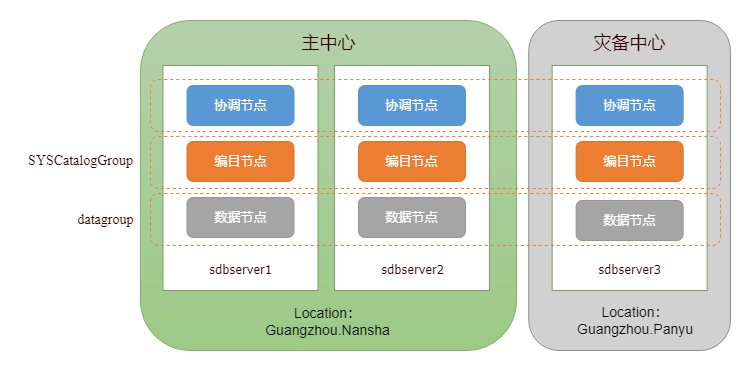

The diagram above was exported from draw.io. Its source (the exported page's mxGraphModel, read from the mxfile embedded in the PNG):
<mxGraphModel dx="3583" dy="985" grid="1" gridSize="10" guides="1" tooltips="1" connect="0" arrows="0" fold="1" page="1" pageScale="1" pageWidth="827" pageHeight="1169" math="0" shadow="0">
  <root>
    <mxCell id="0" />
    <mxCell id="1" parent="0" />
    <mxCell id="1beEi21uXIhjsfydyePR-1" value="" style="rounded=1;whiteSpace=wrap;html=1;strokeColor=#82b366;strokeWidth=1;gradientDirection=south;fillColor=#B5D1AB;gradientColor=#9DCA87;" parent="1" vertex="1">
      <mxGeometry x="-1990" y="710" width="376" height="330" as="geometry" />
    </mxCell>
    <mxCell id="1beEi21uXIhjsfydyePR-2" value="" style="rounded=0;whiteSpace=wrap;html=1;strokeWidth=1;strokeColor=#7B9E65;" parent="1" vertex="1">
      <mxGeometry x="-1967.5" y="755" width="155" height="225" as="geometry" />
    </mxCell>
    <mxCell id="1beEi21uXIhjsfydyePR-3" value="&lt;font color=&quot;#ffffff&quot; style=&quot;font-size: 13px&quot;&gt;协调节点&lt;/font&gt;" style="rounded=1;whiteSpace=wrap;html=1;strokeWidth=1;fillColor=#5A98D5;strokeColor=#5793CF;" parent="1" vertex="1">
      <mxGeometry x="-1943.5" y="775" width="107" height="40" as="geometry" />
    </mxCell>
    <mxCell id="1beEi21uXIhjsfydyePR-4" value="&lt;font color=&quot;#ffffff&quot;&gt;&lt;span style=&quot;font-size: 13px&quot;&gt;编目节点&lt;/span&gt;&lt;/font&gt;" style="rounded=1;whiteSpace=wrap;html=1;strokeWidth=1;fillColor=#ED7D31;strokeColor=#D9722D;" parent="1" vertex="1">
      <mxGeometry x="-1943.5" y="831" width="107" height="40" as="geometry" />
    </mxCell>
    <mxCell id="1beEi21uXIhjsfydyePR-6" value="&lt;span style=&quot;color: rgb(255 , 255 , 255) ; font-size: 13px&quot;&gt;数据节点&lt;/span&gt;" style="rounded=1;whiteSpace=wrap;html=1;strokeWidth=1;fillColor=#A5A5A5;strokeColor=#949494;" parent="1" vertex="1">
      <mxGeometry x="-1943.5" y="887" width="107" height="40" as="geometry" />
    </mxCell>
    <mxCell id="1beEi21uXIhjsfydyePR-14" value="" style="rounded=1;whiteSpace=wrap;html=1;strokeWidth=1;gradientDirection=south;fillColor=#D1D1D1;strokeColor=#8F8F8F;" parent="1" vertex="1">
      <mxGeometry x="-1601.75" y="710" width="201.75" height="330" as="geometry" />
    </mxCell>
    <mxCell id="1beEi21uXIhjsfydyePR-21" value="&lt;div&gt;&lt;span style=&quot;color: rgb(51 , 0 , 0) ; font-family: &amp;#34;tahoma&amp;#34; ; line-height: 100%&quot;&gt;&lt;font style=&quot;font-size: 13px&quot;&gt;sdbserver1&lt;/font&gt;&lt;/span&gt;&lt;/div&gt;" style="text;html=1;resizable=0;autosize=1;align=center;verticalAlign=middle;points=[];fillColor=none;strokeColor=none;rounded=0;strokeWidth=1;" parent="1" vertex="1">
      <mxGeometry x="-1930" y="950" width="80" height="20" as="geometry" />
    </mxCell>
    <mxCell id="1beEi21uXIhjsfydyePR-29" value="&lt;font color=&quot;#330000&quot; face=&quot;tahoma&quot;&gt;主中心&lt;/font&gt;" style="text;html=1;resizable=0;autosize=1;align=center;verticalAlign=middle;points=[];fillColor=none;strokeColor=none;rounded=0;strokeWidth=1;fontSize=18;" parent="1" vertex="1">
      <mxGeometry x="-1837.01" y="718" width="70" height="30" as="geometry" />
    </mxCell>
    <mxCell id="1beEi21uXIhjsfydyePR-30" value="&lt;font color=&quot;#330000&quot; face=&quot;tahoma&quot; style=&quot;font-size: 18px&quot;&gt;&lt;span style=&quot;font-size: 18px&quot;&gt;&lt;span style=&quot;font-size: 18px&quot;&gt;灾备中心&lt;/span&gt;&lt;/span&gt;&lt;/font&gt;" style="text;html=1;resizable=0;autosize=1;align=center;verticalAlign=middle;points=[];fillColor=none;strokeColor=none;rounded=0;strokeWidth=1;fontSize=18;" parent="1" vertex="1">
      <mxGeometry x="-1545.87" y="718" width="90" height="30" as="geometry" />
    </mxCell>
    <mxCell id="1beEi21uXIhjsfydyePR-31" value="&lt;font color=&quot;#330000&quot; style=&quot;font-size: 14px&quot;&gt;&lt;span style=&quot;font-size: 14px&quot;&gt;&lt;span style=&quot;font-size: 14px&quot;&gt;datagroup&lt;/span&gt;&lt;/span&gt;&lt;/font&gt;" style="text;html=1;resizable=0;autosize=1;align=center;verticalAlign=middle;points=[];fillColor=none;strokeColor=none;rounded=0;strokeWidth=1;fontSize=14;fontFamily=Times New Roman;fontStyle=0" parent="1" vertex="1">
      <mxGeometry x="-2060" y="900" width="70" height="20" as="geometry" />
    </mxCell>
    <mxCell id="jHKQcjmJjeuuRqDLVrn2-1" value="&lt;font style=&quot;font-size: 14px&quot;&gt;Location：Guangzhou.Nansha&lt;/font&gt;" style="rounded=0;whiteSpace=wrap;html=1;fillColor=none;strokeColor=none;" parent="1" vertex="1">
      <mxGeometry x="-1889.6299999999999" y="980" width="175.25" height="62.5" as="geometry" />
    </mxCell>
    <mxCell id="jHKQcjmJjeuuRqDLVrn2-2" value="&lt;font style=&quot;font-size: 14px&quot;&gt;Location：Guangzhou.Panyu&lt;/font&gt;" style="rounded=0;whiteSpace=wrap;html=1;fillColor=none;strokeColor=none;" parent="1" vertex="1">
      <mxGeometry x="-1578.3699999999997" y="980" width="166.25" height="60" as="geometry" />
    </mxCell>
    <mxCell id="ZWinx5dVABO4ehj9TMwV-1" value="&lt;font color=&quot;#330000&quot; style=&quot;font-size: 14px&quot;&gt;&lt;span style=&quot;font-size: 14px&quot;&gt;&lt;span style=&quot;font-size: 14px&quot;&gt;SYSCatalogGroup&lt;/span&gt;&lt;/span&gt;&lt;/font&gt;" style="text;html=1;resizable=0;autosize=1;align=center;verticalAlign=middle;points=[];fillColor=none;strokeColor=none;rounded=0;strokeWidth=1;fontSize=14;fontFamily=Times New Roman;fontStyle=0" parent="1" vertex="1">
      <mxGeometry x="-2110" y="841" width="120" height="20" as="geometry" />
    </mxCell>
    <mxCell id="ZWinx5dVABO4ehj9TMwV-28" value="" style="rounded=0;whiteSpace=wrap;html=1;strokeWidth=1;strokeColor=#7B9E65;" parent="1" vertex="1">
      <mxGeometry x="-1796" y="755" width="155" height="225" as="geometry" />
    </mxCell>
    <mxCell id="ZWinx5dVABO4ehj9TMwV-29" value="&lt;font color=&quot;#ffffff&quot; style=&quot;font-size: 13px&quot;&gt;协调节点&lt;/font&gt;" style="rounded=1;whiteSpace=wrap;html=1;strokeWidth=1;fillColor=#5A98D5;strokeColor=#5793CF;" parent="1" vertex="1">
      <mxGeometry x="-1772" y="775" width="107" height="40" as="geometry" />
    </mxCell>
    <mxCell id="ZWinx5dVABO4ehj9TMwV-30" value="&lt;font color=&quot;#ffffff&quot;&gt;&lt;span style=&quot;font-size: 13px&quot;&gt;编目节点&lt;/span&gt;&lt;/font&gt;" style="rounded=1;whiteSpace=wrap;html=1;strokeWidth=1;fillColor=#ED7D31;strokeColor=#D9722D;" parent="1" vertex="1">
      <mxGeometry x="-1772" y="831" width="107" height="40" as="geometry" />
    </mxCell>
    <mxCell id="ZWinx5dVABO4ehj9TMwV-31" value="&lt;span style=&quot;color: rgb(255 , 255 , 255) ; font-size: 13px&quot;&gt;数据节点&lt;/span&gt;" style="rounded=1;whiteSpace=wrap;html=1;strokeWidth=1;fillColor=#A5A5A5;strokeColor=#949494;" parent="1" vertex="1">
      <mxGeometry x="-1772" y="887" width="107" height="40" as="geometry" />
    </mxCell>
    <mxCell id="ZWinx5dVABO4ehj9TMwV-32" value="&lt;div&gt;&lt;span style=&quot;color: rgb(51 , 0 , 0) ; font-family: &amp;#34;tahoma&amp;#34; ; line-height: 100%&quot;&gt;&lt;font style=&quot;font-size: 13px&quot;&gt;sdbserver2&lt;/font&gt;&lt;/span&gt;&lt;/div&gt;" style="text;html=1;resizable=0;autosize=1;align=center;verticalAlign=middle;points=[];fillColor=none;strokeColor=none;rounded=0;strokeWidth=1;" parent="1" vertex="1">
      <mxGeometry x="-1758.5" y="950" width="80" height="20" as="geometry" />
    </mxCell>
    <mxCell id="ZWinx5dVABO4ehj9TMwV-33" value="" style="rounded=0;whiteSpace=wrap;html=1;strokeWidth=1;strokeColor=#7B9E65;" parent="1" vertex="1">
      <mxGeometry x="-1578.37" y="755" width="155" height="225" as="geometry" />
    </mxCell>
    <mxCell id="ZWinx5dVABO4ehj9TMwV-34" value="&lt;font color=&quot;#ffffff&quot; style=&quot;font-size: 13px&quot;&gt;协调节点&lt;/font&gt;" style="rounded=1;whiteSpace=wrap;html=1;strokeWidth=1;fillColor=#5A98D5;strokeColor=#5793CF;" parent="1" vertex="1">
      <mxGeometry x="-1554.37" y="775" width="107" height="40" as="geometry" />
    </mxCell>
    <mxCell id="ZWinx5dVABO4ehj9TMwV-35" value="&lt;font color=&quot;#ffffff&quot;&gt;&lt;span style=&quot;font-size: 13px&quot;&gt;编目节点&lt;/span&gt;&lt;/font&gt;" style="rounded=1;whiteSpace=wrap;html=1;strokeWidth=1;fillColor=#ED7D31;strokeColor=#D9722D;" parent="1" vertex="1">
      <mxGeometry x="-1554.37" y="831" width="107" height="40" as="geometry" />
    </mxCell>
    <mxCell id="ZWinx5dVABO4ehj9TMwV-36" value="&lt;span style=&quot;color: rgb(255 , 255 , 255) ; font-size: 13px&quot;&gt;数据节点&lt;/span&gt;" style="rounded=1;whiteSpace=wrap;html=1;strokeWidth=1;fillColor=#A5A5A5;strokeColor=#949494;" parent="1" vertex="1">
      <mxGeometry x="-1554.37" y="890" width="107" height="40" as="geometry" />
    </mxCell>
    <mxCell id="ZWinx5dVABO4ehj9TMwV-37" value="&lt;div&gt;&lt;span style=&quot;color: rgb(51 , 0 , 0) ; font-family: &amp;#34;tahoma&amp;#34; ; line-height: 100%&quot;&gt;&lt;font style=&quot;font-size: 13px&quot;&gt;sdbserver3&lt;/font&gt;&lt;/span&gt;&lt;/div&gt;" style="text;html=1;resizable=0;autosize=1;align=center;verticalAlign=middle;points=[];fillColor=none;strokeColor=none;rounded=0;strokeWidth=1;" parent="1" vertex="1">
      <mxGeometry x="-1540.87" y="950" width="80" height="20" as="geometry" />
    </mxCell>
    <mxCell id="1beEi21uXIhjsfydyePR-24" value="" style="rounded=1;whiteSpace=wrap;html=1;dashed=1;strokeColor=#ED7D31;strokeWidth=1;fillColor=none;gradientColor=none;" parent="1" vertex="1">
      <mxGeometry x="-1980" y="769" width="570" height="52" as="geometry" />
    </mxCell>
    <mxCell id="ZWinx5dVABO4ehj9TMwV-38" value="" style="rounded=1;whiteSpace=wrap;html=1;dashed=1;strokeColor=#ED7D31;strokeWidth=1;fillColor=none;gradientColor=none;" parent="1" vertex="1">
      <mxGeometry x="-1980" y="826" width="570" height="52" as="geometry" />
    </mxCell>
    <mxCell id="ZWinx5dVABO4ehj9TMwV-39" value="" style="rounded=1;whiteSpace=wrap;html=1;dashed=1;strokeColor=#ED7D31;strokeWidth=1;fillColor=none;gradientColor=none;" parent="1" vertex="1">
      <mxGeometry x="-1980" y="883" width="570" height="52" as="geometry" />
    </mxCell>
  </root>
</mxGraphModel>